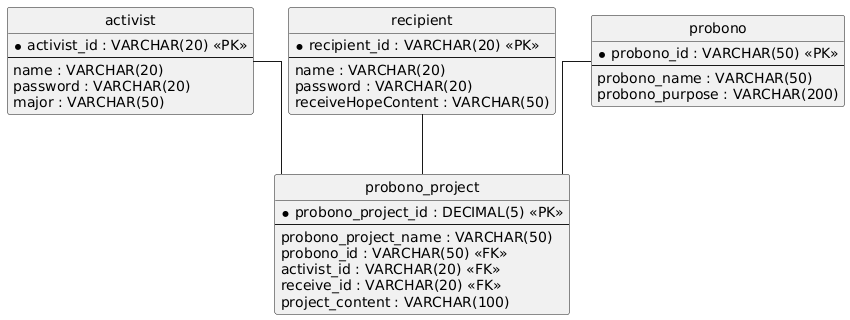

The diagram above was rendered by PlantUML. Its source (embedded in the PNG):
@startuml
hide circle
skinparam linetype ortho

entity "activist" as activist {
  * activist_id : VARCHAR(20) <<PK>>
  --
  name : VARCHAR(20)
  password : VARCHAR(20)
  major : VARCHAR(50)
}

entity "recipient" as recipient {
  * recipient_id : VARCHAR(20) <<PK>>
  --
  name : VARCHAR(20)
  password : VARCHAR(20)
  receiveHopeContent : VARCHAR(50)
}

entity "probono" as probono {
  * probono_id : VARCHAR(50) <<PK>>
  --
  probono_name : VARCHAR(50)
  probono_purpose : VARCHAR(200)
}

entity "probono_project" as probono_project {
  * probono_project_id : DECIMAL(5) <<PK>>
  --
  probono_project_name : VARCHAR(50)
  probono_id : VARCHAR(50) <<FK>>
  activist_id : VARCHAR(20) <<FK>>
  receive_id : VARCHAR(20) <<FK>>
  project_content : VARCHAR(100)
}

recipient -- probono_project
activist -- probono_project
probono -- probono_project
@enduml